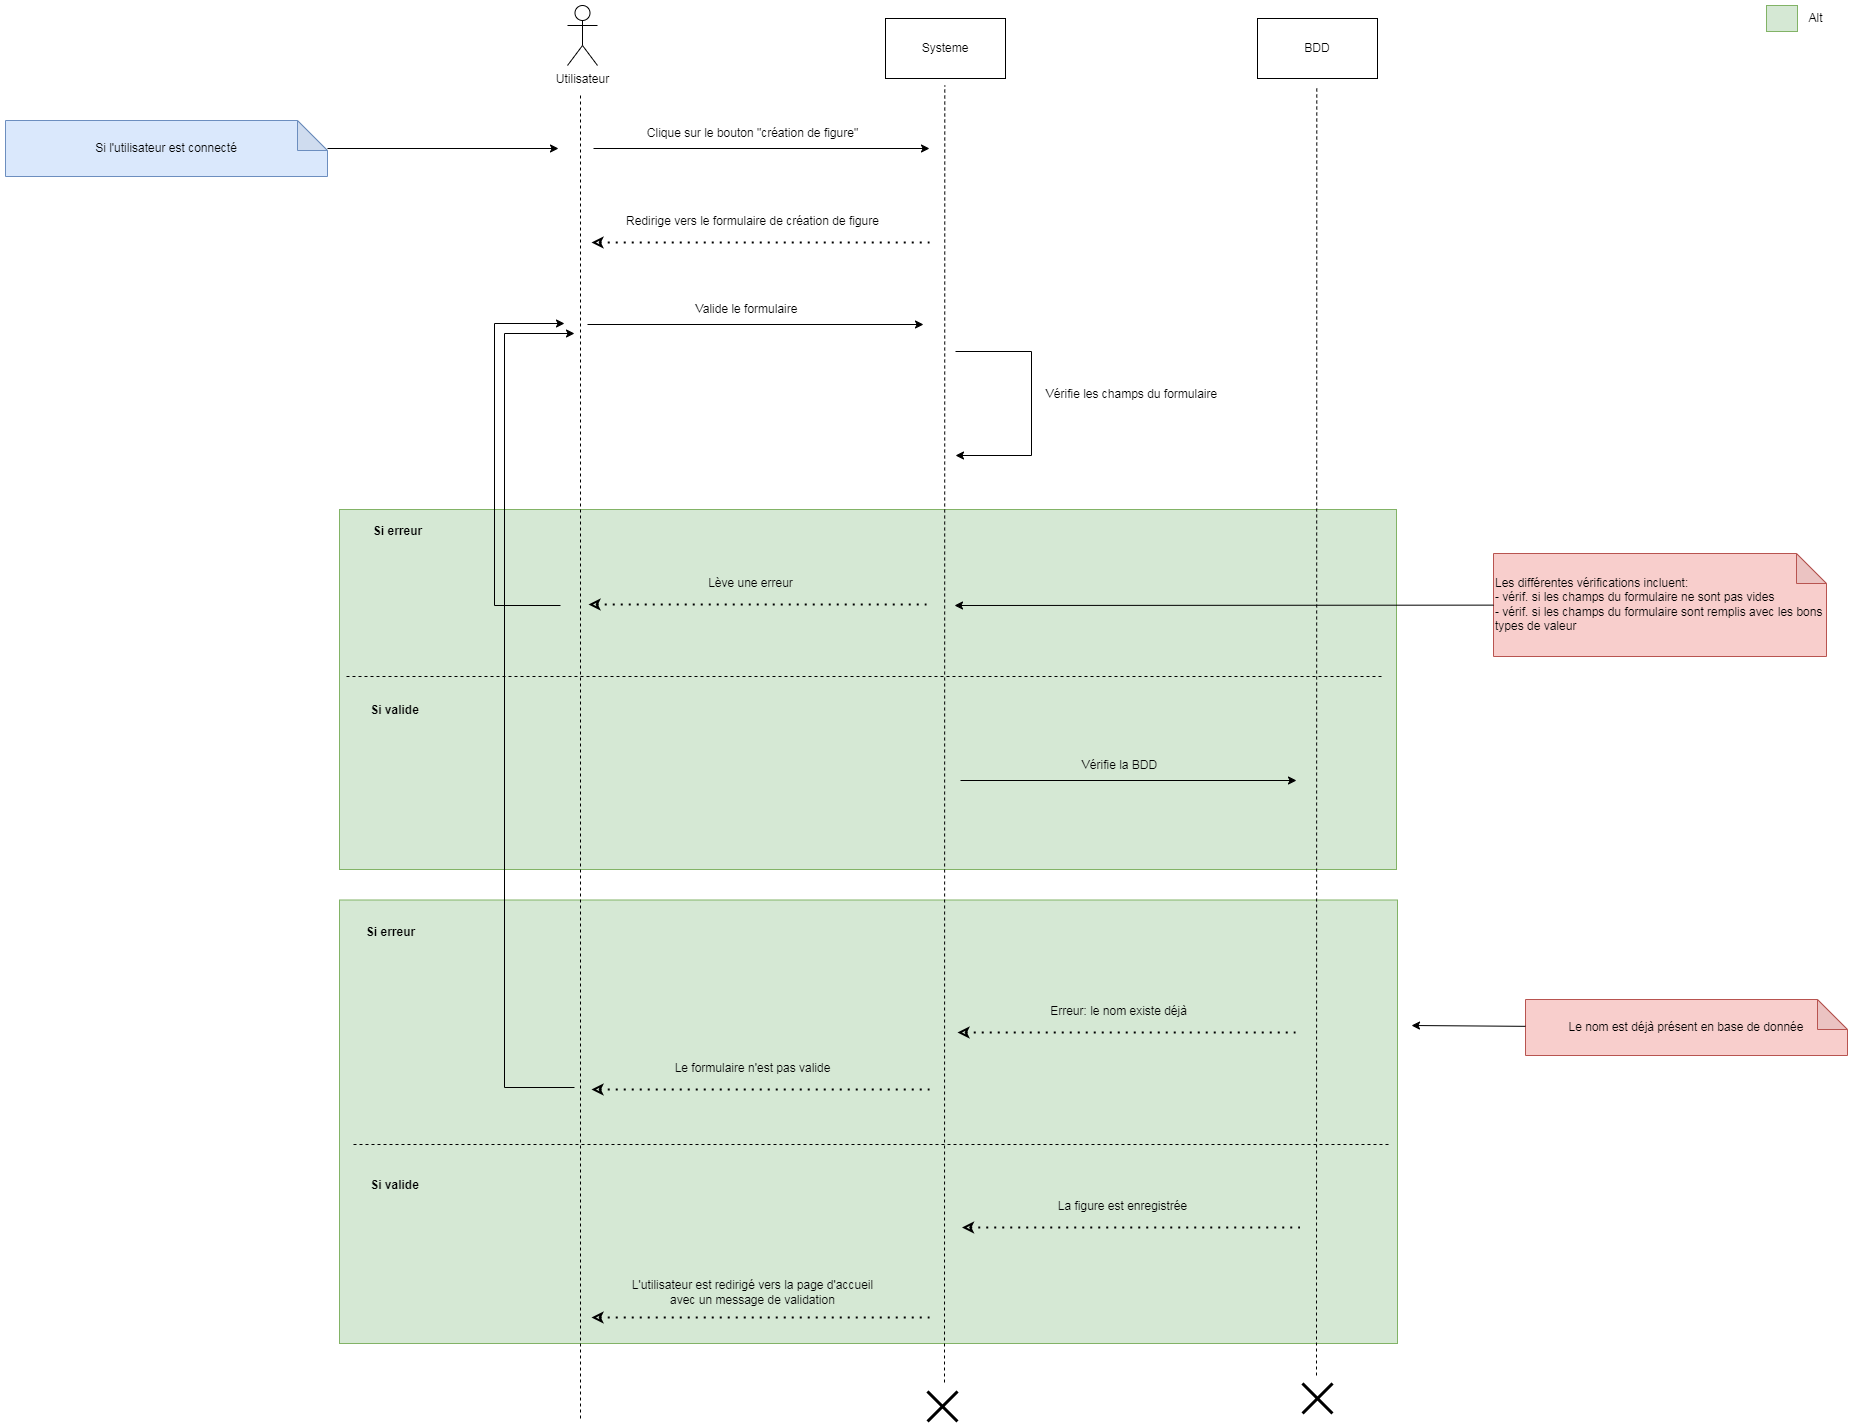

The diagram above was exported from draw.io. Its source (the exported page's mxGraphModel, read from the mxfile embedded in the PNG):
<mxGraphModel dx="2301" dy="853" grid="0" gridSize="10" guides="1" tooltips="1" connect="1" arrows="1" fold="1" page="1" pageScale="1" pageWidth="827" pageHeight="1169" math="0" shadow="0">
  <root>
    <mxCell id="0" />
    <mxCell id="1" parent="0" />
    <mxCell id="qXJijf2yztZ2jNoXf3o6-38" value="" style="rounded=0;whiteSpace=wrap;html=1;fillColor=#d5e8d4;strokeColor=#82b366;" parent="1" vertex="1">
      <mxGeometry x="-91" y="570" width="1057" height="360" as="geometry" />
    </mxCell>
    <mxCell id="qXJijf2yztZ2jNoXf3o6-28" value="" style="rounded=0;whiteSpace=wrap;html=1;fillColor=#d5e8d4;strokeColor=#82b366;" parent="1" vertex="1">
      <mxGeometry x="-91" y="960.5" width="1058" height="443.5" as="geometry" />
    </mxCell>
    <mxCell id="qXJijf2yztZ2jNoXf3o6-1" value="Utilisateur" style="shape=umlActor;verticalLabelPosition=bottom;verticalAlign=top;html=1;outlineConnect=0;" parent="1" vertex="1">
      <mxGeometry x="137" y="66" width="30" height="60" as="geometry" />
    </mxCell>
    <mxCell id="qXJijf2yztZ2jNoXf3o6-3" value="" style="endArrow=none;dashed=1;html=1;rounded=0;" parent="1" edge="1">
      <mxGeometry width="50" height="50" relative="1" as="geometry">
        <mxPoint x="150" y="1479" as="sourcePoint" />
        <mxPoint x="150" y="155" as="targetPoint" />
      </mxGeometry>
    </mxCell>
    <mxCell id="qXJijf2yztZ2jNoXf3o6-4" value="Systeme" style="rounded=0;whiteSpace=wrap;html=1;" parent="1" vertex="1">
      <mxGeometry x="455" y="79" width="120" height="60" as="geometry" />
    </mxCell>
    <mxCell id="qXJijf2yztZ2jNoXf3o6-5" value="" style="endArrow=none;dashed=1;html=1;rounded=0;" parent="1" edge="1">
      <mxGeometry width="50" height="50" relative="1" as="geometry">
        <mxPoint x="514" y="1443" as="sourcePoint" />
        <mxPoint x="514.2899999999997" y="146" as="targetPoint" />
      </mxGeometry>
    </mxCell>
    <mxCell id="qXJijf2yztZ2jNoXf3o6-6" value="" style="endArrow=classic;html=1;rounded=0;" parent="1" edge="1">
      <mxGeometry width="50" height="50" relative="1" as="geometry">
        <mxPoint x="163" y="209" as="sourcePoint" />
        <mxPoint x="499" y="209" as="targetPoint" />
      </mxGeometry>
    </mxCell>
    <mxCell id="qXJijf2yztZ2jNoXf3o6-7" value="Clique sur le bouton &quot;création de figure&quot;" style="text;html=1;align=center;verticalAlign=middle;resizable=0;points=[];autosize=1;strokeColor=none;fillColor=none;" parent="1" vertex="1">
      <mxGeometry x="207" y="181" width="229" height="26" as="geometry" />
    </mxCell>
    <mxCell id="qXJijf2yztZ2jNoXf3o6-8" value="" style="endArrow=none;dashed=1;html=1;dashPattern=1 3;strokeWidth=2;rounded=0;startArrow=classic;startFill=0;" parent="1" edge="1">
      <mxGeometry width="50" height="50" relative="1" as="geometry">
        <mxPoint x="161" y="303" as="sourcePoint" />
        <mxPoint x="499" y="303" as="targetPoint" />
      </mxGeometry>
    </mxCell>
    <mxCell id="qXJijf2yztZ2jNoXf3o6-9" value="Redirige vers le formulaire de création de figure" style="text;html=1;align=center;verticalAlign=middle;resizable=0;points=[];autosize=1;strokeColor=none;fillColor=none;" parent="1" vertex="1">
      <mxGeometry x="186" y="269" width="271" height="26" as="geometry" />
    </mxCell>
    <mxCell id="qXJijf2yztZ2jNoXf3o6-10" value="" style="endArrow=classic;html=1;rounded=0;" parent="1" edge="1">
      <mxGeometry width="50" height="50" relative="1" as="geometry">
        <mxPoint x="157" y="385" as="sourcePoint" />
        <mxPoint x="493" y="385" as="targetPoint" />
      </mxGeometry>
    </mxCell>
    <mxCell id="qXJijf2yztZ2jNoXf3o6-11" value="Valide le formulaire" style="text;html=1;align=center;verticalAlign=middle;resizable=0;points=[];autosize=1;strokeColor=none;fillColor=none;" parent="1" vertex="1">
      <mxGeometry x="256" y="357" width="120" height="26" as="geometry" />
    </mxCell>
    <mxCell id="qXJijf2yztZ2jNoXf3o6-12" value="BDD" style="rounded=0;whiteSpace=wrap;html=1;" parent="1" vertex="1">
      <mxGeometry x="827" y="79" width="120" height="60" as="geometry" />
    </mxCell>
    <mxCell id="qXJijf2yztZ2jNoXf3o6-13" value="" style="endArrow=none;dashed=1;html=1;rounded=0;" parent="1" edge="1">
      <mxGeometry width="50" height="50" relative="1" as="geometry">
        <mxPoint x="886" y="1436" as="sourcePoint" />
        <mxPoint x="886.2899999999997" y="146" as="targetPoint" />
      </mxGeometry>
    </mxCell>
    <mxCell id="qXJijf2yztZ2jNoXf3o6-14" value="" style="endArrow=classic;html=1;rounded=0;" parent="1" edge="1">
      <mxGeometry width="50" height="50" relative="1" as="geometry">
        <mxPoint x="524.9999999999998" y="412" as="sourcePoint" />
        <mxPoint x="525" y="516" as="targetPoint" />
        <Array as="points">
          <mxPoint x="601" y="412" />
          <mxPoint x="601" y="516" />
        </Array>
      </mxGeometry>
    </mxCell>
    <mxCell id="qXJijf2yztZ2jNoXf3o6-15" value="Vérifie les champs du formulaire" style="text;html=1;align=center;verticalAlign=middle;resizable=0;points=[];autosize=1;strokeColor=none;fillColor=none;" parent="1" vertex="1">
      <mxGeometry x="606" y="442" width="189" height="26" as="geometry" />
    </mxCell>
    <mxCell id="qXJijf2yztZ2jNoXf3o6-18" value="" style="endArrow=none;dashed=1;html=1;dashPattern=1 3;strokeWidth=2;rounded=0;startArrow=classic;startFill=0;" parent="1" edge="1">
      <mxGeometry width="50" height="50" relative="1" as="geometry">
        <mxPoint x="527" y="1093" as="sourcePoint" />
        <mxPoint x="865" y="1093" as="targetPoint" />
      </mxGeometry>
    </mxCell>
    <mxCell id="qXJijf2yztZ2jNoXf3o6-19" value="Erreur: le nom existe déjà" style="text;html=1;align=center;verticalAlign=middle;resizable=0;points=[];autosize=1;strokeColor=none;fillColor=none;" parent="1" vertex="1">
      <mxGeometry x="610" y="1059" width="155" height="26" as="geometry" />
    </mxCell>
    <mxCell id="qXJijf2yztZ2jNoXf3o6-20" value="" style="endArrow=none;dashed=1;html=1;dashPattern=1 3;strokeWidth=2;rounded=0;startArrow=classic;startFill=0;" parent="1" edge="1">
      <mxGeometry width="50" height="50" relative="1" as="geometry">
        <mxPoint x="161" y="1149.9999999999998" as="sourcePoint" />
        <mxPoint x="499" y="1149.9999999999998" as="targetPoint" />
      </mxGeometry>
    </mxCell>
    <mxCell id="qXJijf2yztZ2jNoXf3o6-21" value="Le formulaire n'est pas valide" style="text;html=1;align=center;verticalAlign=middle;resizable=0;points=[];autosize=1;strokeColor=none;fillColor=none;" parent="1" vertex="1">
      <mxGeometry x="235" y="1116" width="174" height="26" as="geometry" />
    </mxCell>
    <mxCell id="qXJijf2yztZ2jNoXf3o6-22" value="" style="endArrow=classic;html=1;rounded=0;" parent="1" edge="1">
      <mxGeometry width="50" height="50" relative="1" as="geometry">
        <mxPoint x="130" y="666" as="sourcePoint" />
        <mxPoint x="134" y="384" as="targetPoint" />
        <Array as="points">
          <mxPoint x="64" y="666" />
          <mxPoint x="64" y="384" />
        </Array>
      </mxGeometry>
    </mxCell>
    <mxCell id="qXJijf2yztZ2jNoXf3o6-23" value="" style="endArrow=none;dashed=1;html=1;dashPattern=1 3;strokeWidth=2;rounded=0;startArrow=classic;startFill=0;" parent="1" edge="1">
      <mxGeometry width="50" height="50" relative="1" as="geometry">
        <mxPoint x="158" y="664.9999999999998" as="sourcePoint" />
        <mxPoint x="496" y="664.9999999999998" as="targetPoint" />
      </mxGeometry>
    </mxCell>
    <mxCell id="qXJijf2yztZ2jNoXf3o6-24" value="Lève une erreur" style="text;html=1;align=center;verticalAlign=middle;resizable=0;points=[];autosize=1;strokeColor=none;fillColor=none;" parent="1" vertex="1">
      <mxGeometry x="268" y="631" width="103" height="26" as="geometry" />
    </mxCell>
    <mxCell id="qXJijf2yztZ2jNoXf3o6-30" value="Le nom est déjà présent en base de donnée" style="shape=note;whiteSpace=wrap;html=1;backgroundOutline=1;darkOpacity=0.05;fillColor=#f8cecc;strokeColor=#b85450;" parent="1" vertex="1">
      <mxGeometry x="1095" y="1060" width="322" height="56" as="geometry" />
    </mxCell>
    <mxCell id="qXJijf2yztZ2jNoXf3o6-31" value="Les différentes vérifications incluent:&lt;br&gt;- vérif. si les champs du formulaire ne sont pas vides&lt;br&gt;&lt;div style=&quot;&quot;&gt;&lt;span style=&quot;background-color: initial;&quot;&gt;- vérif. si les champs du formulaire sont remplis avec les bons types de valeur&lt;/span&gt;&lt;/div&gt;" style="shape=note;whiteSpace=wrap;html=1;backgroundOutline=1;darkOpacity=0.05;align=left;fillColor=#f8cecc;strokeColor=#b85450;" parent="1" vertex="1">
      <mxGeometry x="1063" y="614" width="333" height="103" as="geometry" />
    </mxCell>
    <mxCell id="qXJijf2yztZ2jNoXf3o6-33" value="" style="endArrow=classic;html=1;rounded=0;" parent="1" source="qXJijf2yztZ2jNoXf3o6-31" edge="1">
      <mxGeometry width="50" height="50" relative="1" as="geometry">
        <mxPoint x="833" y="779" as="sourcePoint" />
        <mxPoint x="524" y="666" as="targetPoint" />
      </mxGeometry>
    </mxCell>
    <mxCell id="qXJijf2yztZ2jNoXf3o6-34" value="" style="endArrow=classic;html=1;rounded=0;" parent="1" source="qXJijf2yztZ2jNoXf3o6-30" edge="1">
      <mxGeometry width="50" height="50" relative="1" as="geometry">
        <mxPoint x="1115" y="1304.6068965517243" as="sourcePoint" />
        <mxPoint x="981" y="1086" as="targetPoint" />
      </mxGeometry>
    </mxCell>
    <mxCell id="qXJijf2yztZ2jNoXf3o6-35" value="" style="rounded=0;whiteSpace=wrap;html=1;fillColor=#d5e8d4;strokeColor=#82b366;" parent="1" vertex="1">
      <mxGeometry x="1336" y="66" width="31" height="26" as="geometry" />
    </mxCell>
    <mxCell id="qXJijf2yztZ2jNoXf3o6-36" value="Alt" style="text;html=1;align=center;verticalAlign=middle;resizable=0;points=[];autosize=1;strokeColor=none;fillColor=none;" parent="1" vertex="1">
      <mxGeometry x="1369" y="66" width="32" height="26" as="geometry" />
    </mxCell>
    <mxCell id="qXJijf2yztZ2jNoXf3o6-39" value="&lt;b&gt;Si erreur&lt;/b&gt;" style="text;html=1;align=center;verticalAlign=middle;resizable=0;points=[];autosize=1;strokeColor=none;fillColor=none;" parent="1" vertex="1">
      <mxGeometry x="-67" y="579" width="67" height="26" as="geometry" />
    </mxCell>
    <mxCell id="qXJijf2yztZ2jNoXf3o6-40" value="&lt;b&gt;Si valide&lt;/b&gt;" style="text;html=1;align=center;verticalAlign=middle;resizable=0;points=[];autosize=1;strokeColor=none;fillColor=none;" parent="1" vertex="1">
      <mxGeometry x="-70" y="758" width="67" height="26" as="geometry" />
    </mxCell>
    <mxCell id="qXJijf2yztZ2jNoXf3o6-41" value="" style="endArrow=classic;html=1;rounded=0;" parent="1" edge="1">
      <mxGeometry width="50" height="50" relative="1" as="geometry">
        <mxPoint x="530" y="841" as="sourcePoint" />
        <mxPoint x="866" y="841" as="targetPoint" />
      </mxGeometry>
    </mxCell>
    <mxCell id="qXJijf2yztZ2jNoXf3o6-42" value="Vérifie la BDD" style="text;html=1;align=center;verticalAlign=middle;resizable=0;points=[];autosize=1;strokeColor=none;fillColor=none;" parent="1" vertex="1">
      <mxGeometry x="642" y="813" width="93" height="26" as="geometry" />
    </mxCell>
    <mxCell id="qXJijf2yztZ2jNoXf3o6-43" value="" style="endArrow=none;dashed=1;html=1;rounded=0;" parent="1" edge="1">
      <mxGeometry width="50" height="50" relative="1" as="geometry">
        <mxPoint x="-84" y="737" as="sourcePoint" />
        <mxPoint x="953" y="737" as="targetPoint" />
      </mxGeometry>
    </mxCell>
    <mxCell id="qXJijf2yztZ2jNoXf3o6-44" value="&lt;b&gt;Si erreur&lt;/b&gt;" style="text;html=1;align=center;verticalAlign=middle;resizable=0;points=[];autosize=1;strokeColor=none;fillColor=none;" parent="1" vertex="1">
      <mxGeometry x="-74" y="980" width="67" height="26" as="geometry" />
    </mxCell>
    <mxCell id="qXJijf2yztZ2jNoXf3o6-45" value="" style="endArrow=none;dashed=1;html=1;rounded=0;" parent="1" edge="1">
      <mxGeometry width="50" height="50" relative="1" as="geometry">
        <mxPoint x="-77" y="1205" as="sourcePoint" />
        <mxPoint x="960" y="1205" as="targetPoint" />
      </mxGeometry>
    </mxCell>
    <mxCell id="qXJijf2yztZ2jNoXf3o6-46" value="&lt;b&gt;Si valide&lt;/b&gt;" style="text;html=1;align=center;verticalAlign=middle;resizable=0;points=[];autosize=1;strokeColor=none;fillColor=none;" parent="1" vertex="1">
      <mxGeometry x="-70" y="1233" width="67" height="26" as="geometry" />
    </mxCell>
    <mxCell id="qXJijf2yztZ2jNoXf3o6-47" value="" style="endArrow=none;dashed=1;html=1;dashPattern=1 3;strokeWidth=2;rounded=0;startArrow=classic;startFill=0;" parent="1" edge="1">
      <mxGeometry width="50" height="50" relative="1" as="geometry">
        <mxPoint x="531.5" y="1288" as="sourcePoint" />
        <mxPoint x="869.5" y="1288" as="targetPoint" />
      </mxGeometry>
    </mxCell>
    <mxCell id="qXJijf2yztZ2jNoXf3o6-48" value="La figure est enregistrée" style="text;html=1;align=center;verticalAlign=middle;resizable=0;points=[];autosize=1;strokeColor=none;fillColor=none;" parent="1" vertex="1">
      <mxGeometry x="618.5" y="1254" width="147" height="26" as="geometry" />
    </mxCell>
    <mxCell id="qXJijf2yztZ2jNoXf3o6-49" value="" style="endArrow=none;dashed=1;html=1;dashPattern=1 3;strokeWidth=2;rounded=0;startArrow=classic;startFill=0;" parent="1" edge="1">
      <mxGeometry width="50" height="50" relative="1" as="geometry">
        <mxPoint x="161" y="1378" as="sourcePoint" />
        <mxPoint x="499" y="1378" as="targetPoint" />
      </mxGeometry>
    </mxCell>
    <mxCell id="qXJijf2yztZ2jNoXf3o6-50" value="L'utilisateur est redirigé vers la page d'accueil&lt;br&gt;avec un message de validation" style="text;html=1;align=center;verticalAlign=middle;resizable=0;points=[];autosize=1;strokeColor=none;fillColor=none;" parent="1" vertex="1">
      <mxGeometry x="192" y="1333" width="259" height="41" as="geometry" />
    </mxCell>
    <mxCell id="qXJijf2yztZ2jNoXf3o6-51" value="" style="endArrow=classic;html=1;rounded=0;" parent="1" edge="1">
      <mxGeometry width="50" height="50" relative="1" as="geometry">
        <mxPoint x="144" y="1148" as="sourcePoint" />
        <mxPoint x="144" y="394" as="targetPoint" />
        <Array as="points">
          <mxPoint x="74" y="1148" />
          <mxPoint x="74" y="394" />
        </Array>
      </mxGeometry>
    </mxCell>
    <mxCell id="qXJijf2yztZ2jNoXf3o6-52" value="" style="shape=umlDestroy;whiteSpace=wrap;html=1;strokeWidth=3;" parent="1" vertex="1">
      <mxGeometry x="497" y="1452" width="30" height="30" as="geometry" />
    </mxCell>
    <mxCell id="qXJijf2yztZ2jNoXf3o6-53" value="" style="shape=umlDestroy;whiteSpace=wrap;html=1;strokeWidth=3;" parent="1" vertex="1">
      <mxGeometry x="872" y="1444" width="30" height="30" as="geometry" />
    </mxCell>
    <mxCell id="qXJijf2yztZ2jNoXf3o6-57" value="Si l'utilisateur est connecté" style="shape=note;whiteSpace=wrap;html=1;backgroundOutline=1;darkOpacity=0.05;fillColor=#dae8fc;strokeColor=#6c8ebf;" parent="1" vertex="1">
      <mxGeometry x="-425" y="181" width="322" height="56" as="geometry" />
    </mxCell>
    <mxCell id="qXJijf2yztZ2jNoXf3o6-58" value="" style="endArrow=classic;html=1;rounded=0;fillColor=#dae8fc;strokeColor=#000000;" parent="1" source="qXJijf2yztZ2jNoXf3o6-57" edge="1">
      <mxGeometry width="50" height="50" relative="1" as="geometry">
        <mxPoint x="955" y="407.6068965517243" as="sourcePoint" />
        <mxPoint x="128" y="209" as="targetPoint" />
      </mxGeometry>
    </mxCell>
  </root>
</mxGraphModel>